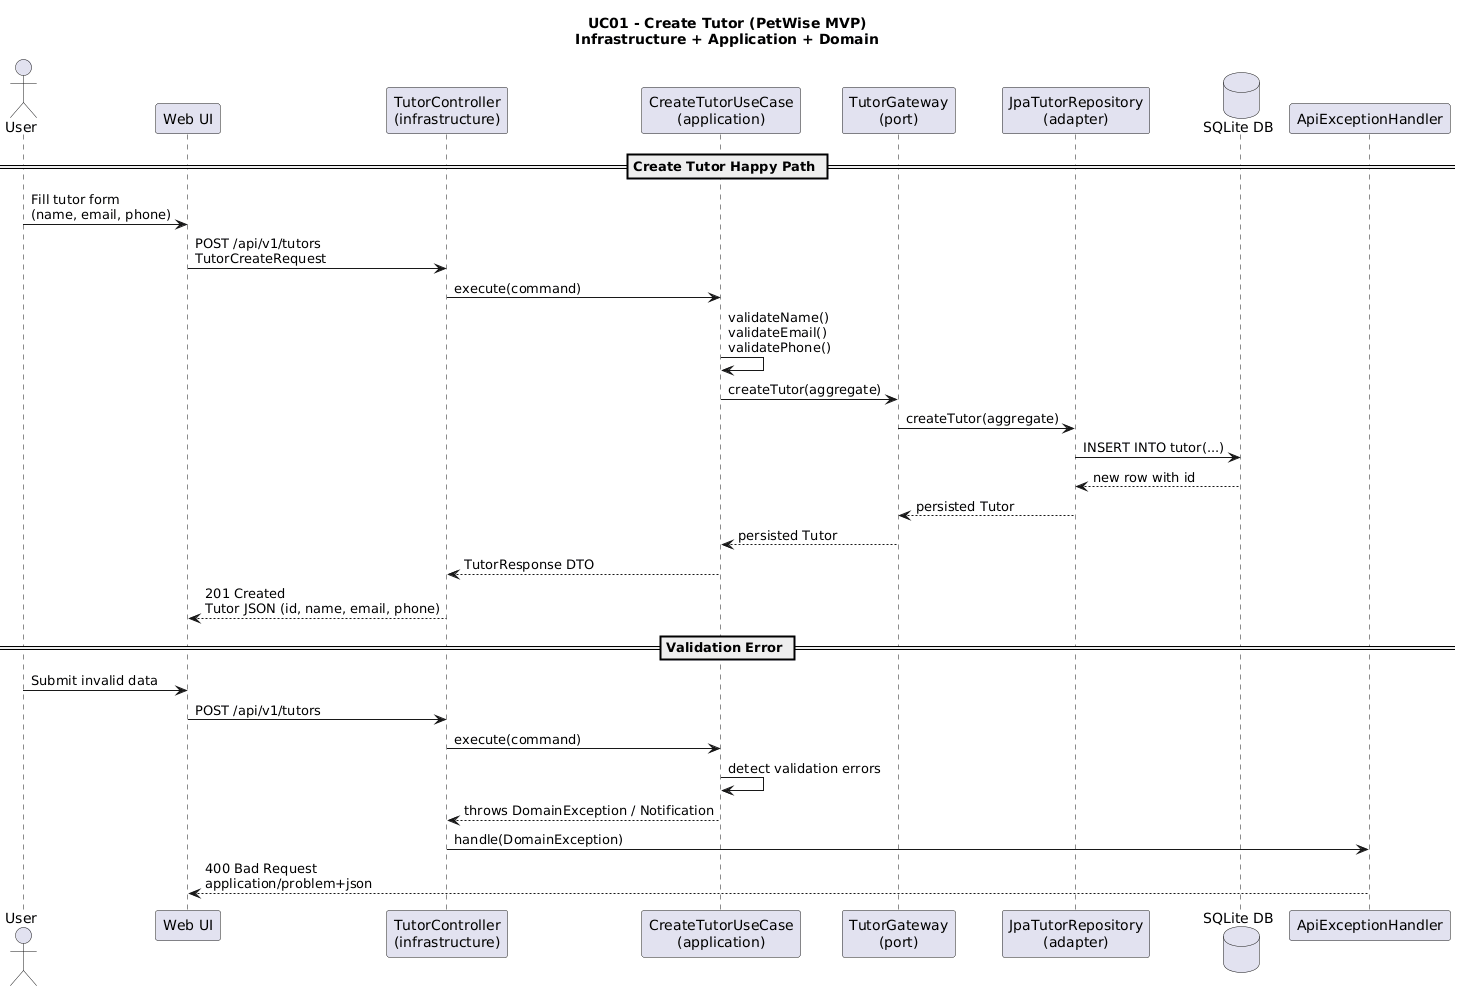

The diagram above was rendered by PlantUML. Its source (embedded in the PNG):
@startuml
title UC01 - Create Tutor (PetWise MVP)\nInfrastructure + Application + Domain

actor User as U
participant "Web UI" as UI
participant "TutorController\n(infrastructure)" as C
participant "CreateTutorUseCase\n(application)" as UC
participant "TutorGateway\n(port)" as G
participant "JpaTutorRepository\n(adapter)" as A
database "SQLite DB" as DB

== Create Tutor Happy Path ==

U -> UI : Fill tutor form\n(name, email, phone)
UI -> C : POST /api/v1/tutors\nTutorCreateRequest
C -> UC : execute(command)

UC -> UC : validateName()\nvalidateEmail()\nvalidatePhone()
UC -> G : createTutor(aggregate)

G -> A : createTutor(aggregate)
A -> DB : INSERT INTO tutor(...)
DB --> A : new row with id
A --> G : persisted Tutor
G --> UC : persisted Tutor

UC --> C : TutorResponse DTO
C --> UI : 201 Created\nTutor JSON (id, name, email, phone)

== Validation Error ==

U -> UI : Submit invalid data
UI -> C : POST /api/v1/tutors
C -> UC : execute(command)
UC -> UC : detect validation errors
UC --> C : throws DomainException / Notification
C -> "ApiExceptionHandler" as H : handle(DomainException)
H --> UI : 400 Bad Request\napplication/problem+json

@enduml